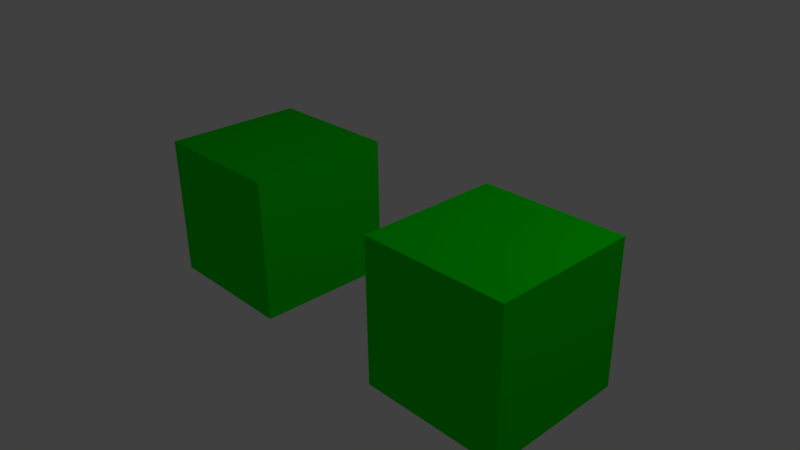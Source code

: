 # Source: shared_mesh_material.blend  (saved by Blender 2.77.0; exported with 4.5.12 LTS)
import bpy
from mathutils import Matrix  # noqa: F401  (used for matrix-valued properties, if any)

bpy.ops.wm.read_factory_settings(use_empty=True)
scene = bpy.context.scene
scene.name = 'Scene'

# ---- collections
col_collection_1 = bpy.data.collections.new('Collection 1'); scene.collection.children.link(col_collection_1)

# ---- materials (node trees are filled in below, after node groups)
mat_material = bpy.data.materials.new('Material')
mat_material.alpha_threshold = 0.0
mat_material.use_transparent_shadow = False
mat_material.diffuse_color = (0.0, 0.8, 0.0, 1.0)
mat_material.roughness = 0.5
mat_material.line_color = (0.0, 0.0, 0.0, 1.0)

# ---- material node trees

# ---- world
world_world = bpy.data.worlds.new('World'); scene.world = world_world
world_world.color = (0.05088, 0.05088, 0.05088)
world_world.use_sun_shadow = False
world_world.sun_shadow_jitter_overblur = 0.0
world_world.cycles.sampling_method = 'MANUAL'

# ---- cameras
cam_camera = bpy.data.cameras.new('Camera')
cam_camera.clip_end = 100.0
cam_camera.lens = 35.0
cam_camera.sensor_width = 32.0
cam_camera.sensor_height = 18.0
cam_camera.ortho_scale = 7.314
cam_camera.dof.focus_distance = 0.0
cam_camera.dof.aperture_fstop = 128.0

# ---- lights
light_lamp = bpy.data.lights.new('Lamp', 'POINT')
light_lamp.transmission_factor = 0.0
light_lamp.cutoff_distance = 30.0
light_lamp.energy = 100.0
light_lamp.shadow_buffer_clip_start = 1.001
light_lamp.shadow_soft_size = 0.1
light_lamp.shadow_maximum_resolution = 0.006
light_lamp.use_absolute_resolution = True

# ---- meshes
me_cube = bpy.data.meshes.new('Cube')
me_cube.from_pydata([(1.0, 1.0, -1.0), (1.0, -1.0, -1.0), (-1.0, -1.0, -1.0), (-1.0, 1.0, -1.0), (1.0, 1.0, 1.0), (1.0, -1.0, 1.0), (-1.0, -1.0, 1.0), (-1.0, 1.0, 1.0)], [], [(0, 1, 2, 3), (4, 7, 6, 5), (0, 4, 5, 1), (1, 5, 6, 2), (2, 6, 7, 3), (4, 0, 3, 7)])
_uv = me_cube.uv_layers.new(name='UVMap')
_uv.uv.foreach_set('vector', [0.0, 0.0, 0.0, -1.0, -1.0, -1.0, -1.0, 2.384e-07, 2.384e-07, 1.0, -1.0, 1.0, -1.0, 1.788e-07, -3.576e-07, -2.98e-07, 0.0, 0.0, -2.384e-07, 1.0, -1.0, 1.0, -1.0, 0.0, 0.0, 0.0, -3.576e-07, 1.0, -1.0, 1.0, -1.0, 0.0, 8.941e-08, 0.0, 1.788e-07, 1.0, 1.0, 1.0, 1.0, 0.0, 2.384e-07, 0.0, 0.0, -1.0, -1.0, -1.0, -1.0, 0.0])
me_cube.materials.append(mat_material)
me_cube.use_remesh_preserve_volume = False
me_cube.use_remesh_preserve_attributes = False
me_cube.use_mirror_vertex_groups = False
me_cube.update()

# ---- objects
ob_cube_right = bpy.data.objects.new('Cube_Right', me_cube)
ob_cube_left = bpy.data.objects.new('Cube_Left', me_cube)
ob_lamp = bpy.data.objects.new('Lamp', light_lamp)
ob_camera = bpy.data.objects.new('Camera', cam_camera)

# ---- transforms, parenting, visibility, modifiers, constraints
ob_cube_right.location = (2.0, 0.0, 0.0)
ob_cube_right.lock_rotations_4d = False
ob_cube_right.empty_display_type = 'ARROWS'
ob_cube_right.lineart.crease_threshold = 0.0
ob_cube_left.location = (-2.0, 0.0, 0.0)
ob_cube_left.lock_rotations_4d = False
ob_cube_left.empty_display_type = 'ARROWS'
ob_cube_left.lineart.crease_threshold = 0.0
ob_lamp.location = (4.076, 1.005, 5.904)
ob_lamp.rotation_euler = (0.6503, 0.05522, 1.866)
ob_lamp.lock_rotations_4d = False
ob_lamp.empty_display_type = 'ARROWS'
ob_lamp.color = (0.0, 0.0, 0.0, 0.0)
ob_lamp.lineart.crease_threshold = 0.0
ob_camera.location = (7.481, -6.508, 5.344)
ob_camera.rotation_euler = (1.109, 0.01082, 0.8149)
ob_camera.lock_rotations_4d = False
ob_camera.empty_display_type = 'ARROWS'
ob_camera.color = (0.0, 0.0, 0.0, 0.0)
ob_camera.display_type = 'WIRE'
ob_camera.lineart.crease_threshold = 0.0

# ---- collection membership
col_collection_1.objects.link(ob_cube_right)
col_collection_1.objects.link(ob_cube_left)
col_collection_1.objects.link(ob_lamp)
col_collection_1.objects.link(ob_camera)

# ---- scene / render settings (as saved in the file)
scene.camera = ob_camera
scene.frame_start = 1; scene.frame_end = 250; scene.frame_set(1)
scene.render.engine = 'BLENDER_EEVEE_NEXT'
scene.render.resolution_percentage = 50
scene.render.dither_intensity = 0.0
scene.cycles.use_denoising = False
scene.cycles.samples = 128
scene.cycles.sampling_pattern = 'TABULATED_SOBOL'
scene.cycles.light_sampling_threshold = 0.0
scene.cycles.use_adaptive_sampling = False
scene.cycles.use_light_tree = False
scene.cycles.blur_glossy = 0.0
scene.cycles.sample_clamp_indirect = 0.0
scene.view_settings.view_transform = 'Standard'
bpy.context.view_layer.update()
